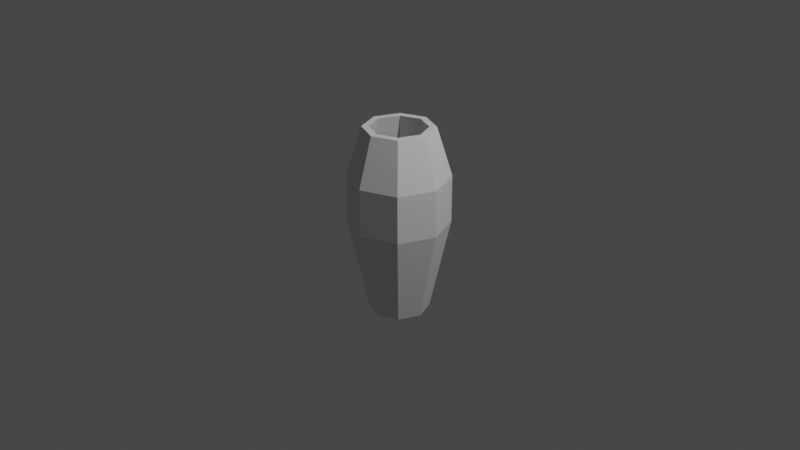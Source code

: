 # Source: multidecor_glass_vase.blend  (saved by Blender 2.82.7; exported with 4.5.12 LTS)
import bpy
from mathutils import Matrix  # noqa: F401  (used for matrix-valued properties, if any)

bpy.ops.wm.read_factory_settings(use_empty=True)
scene = bpy.context.scene
scene.name = 'Scene'

# ---- collections
col_collection = bpy.data.collections.new('Collection'); scene.collection.children.link(col_collection)

# ---- materials (node trees are filled in below, after node groups)
mat_material_001 = bpy.data.materials.new('Material.001')
mat_material_001.use_transparent_shadow = False

# ---- material node trees
mat_material_001.use_nodes = True; mat_material_001.node_tree.nodes.clear()
_N = mat_material_001.node_tree.nodes; _L = mat_material_001.node_tree.links
n0 = _N.new('ShaderNodeBsdfPrincipled'); n0.name = 'Principled BSDF'; n0.location = (10, 300)
n0.distribution = 'GGX'
n0.subsurface_method = 'RANDOM_WALK_SKIN'
n0.inputs[3].default_value = 1.45
n0.inputs[27].default_value = (0.0, 0.0, 0.0, 1.0)
n0.inputs[28].default_value = 1.0
n1 = _N.new('ShaderNodeOutputMaterial'); n1.name = 'Material Output'; n1.location = (300, 300)
_L.new(n0.outputs[0], n1.inputs[0])
n1.is_active_output = True

# ---- world
world_world = bpy.data.worlds.new('World'); scene.world = world_world
world_world.use_nodes = True; world_world.node_tree.nodes.clear()
_N = world_world.node_tree.nodes; _L = world_world.node_tree.links
n0 = _N.new('ShaderNodeOutputWorld'); n0.name = 'World Output'; n0.location = (300, 300)
n1 = _N.new('ShaderNodeBackground'); n1.name = 'Background'; n1.location = (10, 300)
n1.inputs[0].default_value = (0.05088, 0.05088, 0.05088, 1.0)
_L.new(n1.outputs[0], n0.inputs[0])
n0.is_active_output = True
world_world.color = (0.05088, 0.05088, 0.05088)
world_world.use_sun_shadow = False
world_world.sun_shadow_jitter_overblur = 0.0

# ---- cameras
cam_camera = bpy.data.cameras.new('Camera')
cam_camera.clip_end = 100.0
cam_camera.ortho_scale = 7.314

# ---- lights
light_light = bpy.data.lights.new('Light', 'POINT')
light_light.transmission_factor = 0.0
light_light.energy = 1000.0
light_light.shadow_soft_size = 0.1
light_light.shadow_maximum_resolution = 0.006
light_light.use_absolute_resolution = True

# ---- meshes
me_circle = bpy.data.meshes.new('Circle')
me_circle.from_pydata([(2.088e-09, 0.7919, 0.0), (-0.56, 0.56, 0.0), (-0.7919, -4.415e-08, 0.0), (-0.56, -0.56, 0.0), (7.132e-08, -0.7919, 0.0), (0.56, -0.56, 0.0), (0.7919, -9.541e-11, 0.0), (0.56, 0.56, 0.0), (-8.937e-09, 1.32, 2.451), (-0.9333, 0.9333, 2.451), (-1.32, -4.876e-08, 2.451), (-0.9333, -0.9333, 2.451), (1.064e-07, -1.32, 2.451), (0.9333, -0.9333, 2.451), (1.32, 2.468e-08, 2.451), (0.9333, 0.9333, 2.451), (-8.937e-09, 1.32, 3.705), (-0.9333, 0.9333, 3.705), (-1.32, -4.876e-08, 3.705), (-0.9333, -0.9333, 3.705), (1.064e-07, -1.32, 3.705), (0.9333, -0.9333, 3.705), (1.32, 2.468e-08, 3.705), (0.9333, 0.9333, 3.705), (-6.68e-10, 0.9239, 5.0), (-0.6533, 0.6533, 5.0), (-0.9239, -4.531e-08, 5.0), (-0.6533, -0.6533, 5.0), (8.01e-08, -0.9239, 5.0), (0.6533, -0.6533, 5.0), (0.9239, 6.098e-09, 5.0), (0.6533, 0.6533, 5.0), (9.121e-09, 0.6335, 0.375), (-0.448, 0.448, 0.375), (-0.6335, -4.277e-08, 0.375), (-0.448, -0.448, 0.375), (6.451e-08, -0.6335, 0.375), (0.448, -0.448, 0.375), (0.6335, -7.527e-09, 0.375), (0.448, 0.448, 0.375), (3.01e-10, 1.056, 2.961), (-0.7466, 0.7466, 2.961), (-1.056, -4.646e-08, 2.961), (-0.7466, -0.7466, 2.961), (9.261e-08, -1.056, 2.961), (0.7466, -0.7466, 2.961), (1.056, 1.229e-08, 2.961), (0.7466, 0.7466, 2.961), (3.01e-10, 1.056, 3.964), (-0.7466, 0.7466, 3.964), (-1.056, -4.646e-08, 3.964), (-0.7466, -0.7466, 3.964), (9.261e-08, -1.056, 3.964), (0.7466, -0.7466, 3.964), (1.056, 1.229e-08, 3.964), (0.7466, 0.7466, 3.964), (6.916e-09, 0.7391, 5.0), (-0.5226, 0.5226, 5.0), (-0.7391, -4.369e-08, 5.0), (-0.5226, -0.5226, 5.0), (7.153e-08, -0.7391, 5.0), (0.5226, -0.5226, 5.0), (0.7391, -2.573e-09, 5.0), (0.5226, 0.5226, 5.0)], [], [(2, 10, 9, 1), (7, 15, 14, 6), (5, 13, 12, 4), (3, 11, 10, 2), (1, 9, 8, 0), (0, 8, 15, 7), (6, 14, 13, 5), (4, 12, 11, 3), (13, 21, 20, 12), (11, 19, 18, 10), (9, 17, 16, 8), (8, 16, 23, 15), (14, 22, 21, 13), (12, 20, 19, 11), (10, 18, 17, 9), (15, 23, 22, 14), (23, 31, 30, 22), (21, 29, 28, 20), (19, 27, 26, 18), (17, 25, 24, 16), (16, 24, 31, 23), (22, 30, 29, 21), (20, 28, 27, 19), (18, 26, 25, 17), (0, 4, 2), (0, 2, 1), (2, 4, 3), (4, 0, 5), (5, 0, 6), (6, 0, 7), (34, 33, 41, 42), (39, 38, 46, 47), (37, 36, 44, 45), (35, 34, 42, 43), (33, 32, 40, 41), (32, 39, 47, 40), (38, 37, 45, 46), (36, 35, 43, 44), (45, 44, 52, 53), (43, 42, 50, 51), (41, 40, 48, 49), (40, 47, 55, 48), (46, 45, 53, 54), (44, 43, 51, 52), (42, 41, 49, 50), (47, 46, 54, 55), (55, 54, 62, 63), (53, 52, 60, 61), (51, 50, 58, 59), (49, 48, 56, 57), (48, 55, 63, 56), (54, 53, 61, 62), (52, 51, 59, 60), (50, 49, 57, 58), (32, 34, 36), (32, 33, 34), (34, 35, 36), (36, 37, 32), (37, 38, 32), (38, 39, 32), (56, 24, 57), (56, 31, 24), (63, 31, 56), (26, 57, 25), (63, 30, 31), (26, 58, 57), (62, 30, 63), (62, 29, 30), (61, 29, 62), (26, 59, 58), (27, 59, 26), (27, 60, 59), (60, 29, 61), (28, 60, 27), (60, 28, 29), (57, 24, 25)])
_uv = me_circle.uv_layers.new(name='UVMap')
_uv.uv.foreach_set('vector', [0.3851, 0.5286, 0.4054, 0.278, 0.3041, 0.278, 0.3244, 0.5286, 0.08124, 0.5286, 0.1015, 0.278, 0.0001971, 0.278, 0.02046, 0.5286, 0.0001972, 0.8127, 0.2508, 0.8329, 0.2508, 0.7316, 0.0001972, 0.7519, 0.0001971, 0.6101, 0.2508, 0.6303, 0.2508, 0.529, 0.0001971, 0.5493, 0.2838, 0.5286, 0.3041, 0.278, 0.2028, 0.278, 0.2231, 0.5286, 0.1825, 0.5286, 0.2028, 0.278, 0.1015, 0.278, 0.1218, 0.5286, 0.0001971, 0.914, 0.2508, 0.9342, 0.2508, 0.8329, 0.0001971, 0.8532, 0.0001971, 0.7114, 0.2508, 0.7316, 0.2508, 0.6303, 0.0001971, 0.6506, 0.2508, 0.8329, 0.3765, 0.8329, 0.3765, 0.7316, 0.2508, 0.7316, 0.2508, 0.6303, 0.3765, 0.6303, 0.3765, 0.529, 0.2508, 0.529, 0.3041, 0.278, 0.3041, 0.1523, 0.2028, 0.1523, 0.2028, 0.278, 0.2028, 0.278, 0.2028, 0.1523, 0.1015, 0.1523, 0.1015, 0.278, 0.2508, 0.9342, 0.3765, 0.9342, 0.3765, 0.8329, 0.2508, 0.8329, 0.2508, 0.7316, 0.3765, 0.7316, 0.3765, 0.6303, 0.2508, 0.6303, 0.4054, 0.278, 0.4054, 0.1523, 0.3041, 0.1523, 0.3041, 0.278, 0.1015, 0.278, 0.1015, 0.1523, 0.0001971, 0.1523, 0.0001971, 0.278, 0.1015, 0.1523, 0.0863, 0.01732, 0.01539, 0.01732, 0.0001971, 0.1523, 0.3765, 0.8329, 0.5115, 0.8177, 0.5115, 0.7468, 0.3765, 0.7316, 0.3765, 0.6303, 0.5115, 0.6151, 0.5115, 0.5442, 0.3765, 0.529, 0.3041, 0.1523, 0.2889, 0.01732, 0.218, 0.01732, 0.2028, 0.1523, 0.2028, 0.1523, 0.1876, 0.01732, 0.1167, 0.01732, 0.1015, 0.1523, 0.3765, 0.9342, 0.5115, 0.919, 0.5115, 0.8481, 0.3765, 0.8329, 0.3765, 0.7316, 0.5115, 0.7164, 0.5115, 0.6455, 0.3765, 0.6303, 0.4054, 0.1523, 0.3902, 0.01732, 0.3193, 0.01732, 0.3041, 0.1523, 0.7733, 0.1469, 0.8341, 0.0001971, 0.7304, 0.04318, 0.7733, 0.1469, 0.7304, 0.04318, 0.7304, 0.104, 0.7304, 0.04318, 0.8341, 0.0001971, 0.7733, 0.0001971, 0.8341, 0.0001971, 0.7733, 0.1469, 0.8771, 0.04318, 0.8771, 0.04318, 0.7733, 0.1469, 0.8771, 0.104, 0.8771, 0.104, 0.7733, 0.1469, 0.8341, 0.1469, 0.9998, 0.5452, 0.9998, 0.5938, 0.7376, 0.61, 0.7376, 0.529, 0.9998, 0.7883, 0.9998, 0.837, 0.7376, 0.8532, 0.7376, 0.7721, 0.503, 0.0001971, 0.5517, 0.0001971, 0.5679, 0.2624, 0.4868, 0.2624, 0.6651, 0.0001971, 0.7137, 0.0001971, 0.73, 0.2624, 0.6489, 0.2624, 0.9998, 0.6263, 0.9998, 0.6749, 0.7376, 0.6911, 0.7376, 0.61, 0.9998, 0.7073, 0.9998, 0.7559, 0.7376, 0.7721, 0.7376, 0.6911, 0.422, 0.0001971, 0.4706, 0.0001971, 0.4868, 0.2624, 0.4058, 0.2624, 0.5841, 0.0001971, 0.6327, 0.0001971, 0.6489, 0.2624, 0.5679, 0.2624, 0.4868, 0.2624, 0.5679, 0.2624, 0.5679, 0.363, 0.4868, 0.363, 0.6489, 0.2624, 0.73, 0.2624, 0.73, 0.363, 0.6489, 0.363, 0.7376, 0.61, 0.7376, 0.6911, 0.637, 0.6911, 0.637, 0.61, 0.7376, 0.6911, 0.7376, 0.7721, 0.637, 0.7721, 0.637, 0.6911, 0.4058, 0.2624, 0.4868, 0.2624, 0.4868, 0.363, 0.4058, 0.363, 0.5679, 0.2624, 0.6489, 0.2624, 0.6489, 0.363, 0.5679, 0.363, 0.7376, 0.529, 0.7376, 0.61, 0.637, 0.61, 0.637, 0.529, 0.7376, 0.7721, 0.7376, 0.8532, 0.637, 0.8532, 0.637, 0.7721, 0.637, 0.7721, 0.637, 0.8532, 0.529, 0.841, 0.529, 0.7843, 0.4868, 0.363, 0.5679, 0.363, 0.5557, 0.471, 0.499, 0.471, 0.6489, 0.363, 0.73, 0.363, 0.7178, 0.471, 0.6611, 0.471, 0.637, 0.61, 0.637, 0.6911, 0.529, 0.6789, 0.529, 0.6222, 0.637, 0.6911, 0.637, 0.7721, 0.529, 0.76, 0.529, 0.7032, 0.4058, 0.363, 0.4868, 0.363, 0.4747, 0.471, 0.418, 0.471, 0.5679, 0.363, 0.6489, 0.363, 0.6368, 0.471, 0.58, 0.471, 0.637, 0.529, 0.637, 0.61, 0.529, 0.5979, 0.529, 0.5412, 0.7647, 0.2647, 0.7304, 0.1817, 0.8134, 0.1473, 0.7647, 0.2647, 0.7304, 0.2303, 0.7304, 0.1817, 0.7304, 0.1817, 0.7647, 0.1473, 0.8134, 0.1473, 0.8134, 0.1473, 0.8477, 0.1817, 0.7647, 0.2647, 0.8477, 0.1817, 0.8477, 0.2303, 0.7647, 0.2647, 0.8477, 0.2303, 0.8134, 0.2647, 0.7647, 0.2647, 0.2251, 0.0001971, 0.218, 0.01732, 0.2818, 0.0001971, 0.1805, 0.0001972, 0.1167, 0.01732, 0.1876, 0.01732, 0.1238, 0.0001971, 0.1167, 0.01732, 0.1805, 0.0001972, 0.3902, 0.01732, 0.3264, 0.0001971, 0.3193, 0.01732, 0.07921, 0.0001971, 0.01539, 0.01732, 0.0863, 0.01732, 0.3902, 0.01732, 0.3831, 0.0001971, 0.3264, 0.0001971, 0.02248, 0.0001971, 0.01539, 0.01732, 0.07921, 0.0001971, 0.5286, 0.9119, 0.5115, 0.8481, 0.5115, 0.919, 0.5286, 0.8552, 0.5115, 0.8481, 0.5286, 0.9119, 0.5115, 0.5442, 0.5286, 0.608, 0.5286, 0.5513, 0.5115, 0.6151, 0.5286, 0.608, 0.5115, 0.5442, 0.5115, 0.6455, 0.5286, 0.7093, 0.5286, 0.6526, 0.5286, 0.7539, 0.5115, 0.8177, 0.5286, 0.8106, 0.5115, 0.7164, 0.5286, 0.7093, 0.5115, 0.6455, 0.5286, 0.7539, 0.5115, 0.7468, 0.5115, 0.8177, 0.2818, 0.0001971, 0.218, 0.01732, 0.2889, 0.01732])
me_circle.materials.append(mat_material_001)
me_circle.use_remesh_fix_poles = True
me_circle.use_remesh_preserve_attributes = False
me_circle.use_mirror_x = True
me_circle.update()

# ---- objects
ob_light = bpy.data.objects.new('Light', light_light)
ob_camera = bpy.data.objects.new('Camera', cam_camera)
ob_circle = bpy.data.objects.new('Circle', me_circle)

# ---- transforms, parenting, visibility, modifiers, constraints
ob_light.location = (4.076, 1.005, 5.904)
ob_light.rotation_euler = (0.6503, 0.05522, 1.866)
ob_light.lock_rotations_4d = False
ob_light.empty_display_type = 'ARROWS'
ob_light.color = (0.0, 0.0, 0.0, 0.0)
ob_light.lineart.crease_threshold = 0.0
ob_camera.location = (7.359, -6.926, 4.958)
ob_camera.rotation_euler = (1.109, 0.0, 0.8149)
ob_camera.lock_rotations_4d = False
ob_camera.empty_display_type = 'ARROWS'
ob_camera.color = (0.0, 0.0, 0.0, 0.0)
ob_camera.display_type = 'WIRE'
ob_camera.lineart.crease_threshold = 0.0
ob_circle.location = (0.0, 0.0, -1.0)
ob_circle.scale = (0.4, 0.4, 0.4)
ob_circle.lineart.crease_threshold = 0.0
ob_circle.use_mesh_mirror_x = True

# ---- collection membership
col_collection.objects.link(ob_light)
col_collection.objects.link(ob_camera)
col_collection.objects.link(ob_circle)

# ---- scene / render settings (as saved in the file)
scene.camera = ob_camera
scene.frame_start = 1; scene.frame_end = 250; scene.frame_set(1)
scene.render.engine = 'BLENDER_EEVEE_NEXT'
scene.cycles.use_denoising = False
scene.cycles.samples = 128
scene.cycles.sampling_pattern = 'TABULATED_SOBOL'
scene.cycles.use_adaptive_sampling = False
scene.cycles.use_light_tree = False
scene.view_settings.view_transform = 'Filmic'
bpy.context.view_layer.update()
